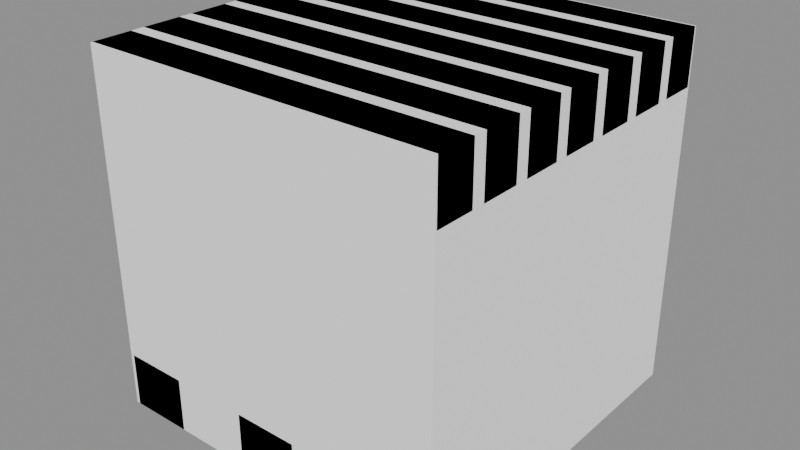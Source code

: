 # Source: pallet.blend  (saved by Blender 5.2.45; exported with 4.5.12 LTS)
import bpy
from mathutils import Matrix  # noqa: F401  (used for matrix-valued properties, if any)

bpy.ops.wm.read_factory_settings(use_empty=True)
scene = bpy.context.scene
scene.name = 'Scene'

# ---- materials (node trees are filled in below, after node groups)
mat_material_world_prop_industrial = bpy.data.materials.new('material.world.prop.industrial')
mat_material_world_prop_industrial.diffuse_color = (1.0, 1.0, 1.0, 1.0)

# ---- material node trees
mat_material_world_prop_industrial.use_nodes = True; mat_material_world_prop_industrial.node_tree.nodes.clear()
_N = mat_material_world_prop_industrial.node_tree.nodes; _L = mat_material_world_prop_industrial.node_tree.links
n0 = _N.new('ShaderNodeBsdfPrincipled'); n0.name = 'Principled BSDF'; n0.location = (-200, 100)
n0.inputs[0].default_value = (1.0, 1.0, 1.0, 1.0)
n0.inputs[1].default_value = 1.0
n0.inputs[2].default_value = 1.0
n0.inputs[10].default_value = 0.005
n1 = _N.new('ShaderNodeOutputMaterial'); n1.name = 'Material Output'; n1.location = (200, 100)
_L.new(n0.outputs[0], n1.inputs[0])
n1.is_active_output = True

# ---- meshes
me_00_0_whole = bpy.data.meshes.new('00:0:whole')
me_00_0_whole.from_pydata([(-0.49, 0.31, -0.3462), (-0.49, 0.31, 0.3077), (-0.49, 0.49, 0.3077), (-0.49, 0.49, -0.3462), (-0.31, 0.49, -0.3462), (-0.31, 0.49, 0.3077), (-0.31, 0.31, 0.3077), (-0.31, 0.31, -0.3462), (-0.49, 0.49, -0.3462), (-0.31, 0.49, -0.3462), (-0.31, 0.31, -0.3462), (-0.49, 0.31, -0.3462), (-0.49, 0.31, 0.3077), (-0.31, 0.31, 0.3077), (-0.31, 0.49, 0.3077), (-0.49, 0.49, 0.3077), (-0.49, 0.49, 0.3077), (-0.31, 0.49, 0.3077), (-0.31, 0.49, -0.3462), (-0.49, 0.49, -0.3462), (-0.49, 0.31, -0.3462), (-0.31, 0.31, -0.3462), (-0.31, 0.31, 0.3077), (-0.49, 0.31, 0.3077), (-0.49, -0.09, -0.3462), (-0.49, -0.09, 0.3077), (-0.49, 0.09, 0.3077), (-0.49, 0.09, -0.3462), (-0.31, 0.09, -0.3462), (-0.31, 0.09, 0.3077), (-0.31, -0.09, 0.3077), (-0.31, -0.09, -0.3462), (-0.49, 0.09, -0.3462), (-0.31, 0.09, -0.3462), (-0.31, -0.09, -0.3462), (-0.49, -0.09, -0.3462), (-0.49, -0.09, 0.3077), (-0.31, -0.09, 0.3077), (-0.31, 0.09, 0.3077), (-0.49, 0.09, 0.3077), (-0.49, 0.09, 0.3077), (-0.31, 0.09, 0.3077), (-0.31, 0.09, -0.3462), (-0.49, 0.09, -0.3462), (-0.49, -0.09, -0.3462), (-0.31, -0.09, -0.3462), (-0.31, -0.09, 0.3077), (-0.49, -0.09, 0.3077), (-0.49, -0.49, -0.3462), (-0.49, -0.49, 0.3077), (-0.49, -0.31, 0.3077), (-0.49, -0.31, -0.3462), (-0.31, -0.31, -0.3462), (-0.31, -0.31, 0.3077), (-0.31, -0.49, 0.3077), (-0.31, -0.49, -0.3462), (-0.49, -0.31, -0.3462), (-0.31, -0.31, -0.3462), (-0.31, -0.49, -0.3462), (-0.49, -0.49, -0.3462), (-0.49, -0.49, 0.3077), (-0.31, -0.49, 0.3077), (-0.31, -0.31, 0.3077), (-0.49, -0.31, 0.3077), (-0.49, -0.31, 0.3077), (-0.31, -0.31, 0.3077), (-0.31, -0.31, -0.3462), (-0.49, -0.31, -0.3462), (-0.49, -0.49, -0.3462), (-0.31, -0.49, -0.3462), (-0.31, -0.49, 0.3077), (-0.49, -0.49, 0.3077), (-0.09, 0.31, -0.3462), (-0.09, 0.31, 0.3077), (-0.09, 0.49, 0.3077), (-0.09, 0.49, -0.3462), (0.09, 0.49, -0.3462), (0.09, 0.49, 0.3077), (0.09, 0.31, 0.3077), (0.09, 0.31, -0.3462), (-0.09, 0.49, -0.3462), (0.09, 0.49, -0.3462), (0.09, 0.31, -0.3462), (-0.09, 0.31, -0.3462), (-0.09, 0.31, 0.3077), (0.09, 0.31, 0.3077), (0.09, 0.49, 0.3077), (-0.09, 0.49, 0.3077), (-0.09, 0.49, 0.3077), (0.09, 0.49, 0.3077), (0.09, 0.49, -0.3462), (-0.09, 0.49, -0.3462), (-0.09, 0.31, -0.3462), (0.09, 0.31, -0.3462), (0.09, 0.31, 0.3077), (-0.09, 0.31, 0.3077), (-0.09, -0.09, -0.3462), (-0.09, -0.09, 0.3077), (-0.09, 0.09, 0.3077), (-0.09, 0.09, -0.3462), (0.09, 0.09, -0.3462), (0.09, 0.09, 0.3077), (0.09, -0.09, 0.3077), (0.09, -0.09, -0.3462), (-0.09, 0.09, -0.3462), (0.09, 0.09, -0.3462), (0.09, -0.09, -0.3462), (-0.09, -0.09, -0.3462), (-0.09, -0.09, 0.3077), (0.09, -0.09, 0.3077), (0.09, 0.09, 0.3077), (-0.09, 0.09, 0.3077), (-0.09, 0.09, 0.3077), (0.09, 0.09, 0.3077), (0.09, 0.09, -0.3462), (-0.09, 0.09, -0.3462), (-0.09, -0.09, -0.3462), (0.09, -0.09, -0.3462), (0.09, -0.09, 0.3077), (-0.09, -0.09, 0.3077), (-0.09, -0.49, -0.3462), (-0.09, -0.49, 0.3077), (-0.09, -0.31, 0.3077), (-0.09, -0.31, -0.3462), (0.09, -0.31, -0.3462), (0.09, -0.31, 0.3077), (0.09, -0.49, 0.3077), (0.09, -0.49, -0.3462), (-0.09, -0.31, -0.3462), (0.09, -0.31, -0.3462), (0.09, -0.49, -0.3462), (-0.09, -0.49, -0.3462), (-0.09, -0.49, 0.3077), (0.09, -0.49, 0.3077), (0.09, -0.31, 0.3077), (-0.09, -0.31, 0.3077), (-0.09, -0.31, 0.3077), (0.09, -0.31, 0.3077), (0.09, -0.31, -0.3462), (-0.09, -0.31, -0.3462), (-0.09, -0.49, -0.3462), (0.09, -0.49, -0.3462), (0.09, -0.49, 0.3077), (-0.09, -0.49, 0.3077), (0.31, 0.31, -0.3462), (0.31, 0.31, 0.3077), (0.31, 0.49, 0.3077), (0.31, 0.49, -0.3462), (0.49, 0.49, -0.3462), (0.49, 0.49, 0.3077), (0.49, 0.31, 0.3077), (0.49, 0.31, -0.3462), (0.31, 0.49, -0.3462), (0.49, 0.49, -0.3462), (0.49, 0.31, -0.3462), (0.31, 0.31, -0.3462), (0.31, 0.31, 0.3077), (0.49, 0.31, 0.3077), (0.49, 0.49, 0.3077), (0.31, 0.49, 0.3077), (0.31, 0.49, 0.3077), (0.49, 0.49, 0.3077), (0.49, 0.49, -0.3462), (0.31, 0.49, -0.3462), (0.31, 0.31, -0.3462), (0.49, 0.31, -0.3462), (0.49, 0.31, 0.3077), (0.31, 0.31, 0.3077), (0.31, -0.09, -0.3462), (0.31, -0.09, 0.3077), (0.31, 0.09, 0.3077), (0.31, 0.09, -0.3462), (0.49, 0.09, -0.3462), (0.49, 0.09, 0.3077), (0.49, -0.09, 0.3077), (0.49, -0.09, -0.3462), (0.31, 0.09, -0.3462), (0.49, 0.09, -0.3462), (0.49, -0.09, -0.3462), (0.31, -0.09, -0.3462), (0.31, -0.09, 0.3077), (0.49, -0.09, 0.3077), (0.49, 0.09, 0.3077), (0.31, 0.09, 0.3077), (0.31, 0.09, 0.3077), (0.49, 0.09, 0.3077), (0.49, 0.09, -0.3462), (0.31, 0.09, -0.3462), (0.31, -0.09, -0.3462), (0.49, -0.09, -0.3462), (0.49, -0.09, 0.3077), (0.31, -0.09, 0.3077), (0.31, -0.49, -0.3462), (0.31, -0.49, 0.3077), (0.31, -0.31, 0.3077), (0.31, -0.31, -0.3462), (0.49, -0.31, -0.3462), (0.49, -0.31, 0.3077), (0.49, -0.49, 0.3077), (0.49, -0.49, -0.3462), (0.31, -0.31, -0.3462), (0.49, -0.31, -0.3462), (0.49, -0.49, -0.3462), (0.31, -0.49, -0.3462), (0.31, -0.49, 0.3077), (0.49, -0.49, 0.3077), (0.49, -0.31, 0.3077), (0.31, -0.31, 0.3077), (0.31, -0.31, 0.3077), (0.49, -0.31, 0.3077), (0.49, -0.31, -0.3462), (0.31, -0.31, -0.3462), (0.31, -0.49, -0.3462), (0.49, -0.49, -0.3462), (0.49, -0.49, 0.3077), (0.31, -0.49, 0.3077), (-0.5, 0.385, 0.3462), (-0.5, 0.385, 0.5), (-0.5, 0.495, 0.5), (-0.5, 0.495, 0.3462), (0.5, 0.495, 0.3462), (0.5, 0.495, 0.5), (0.5, 0.385, 0.5), (0.5, 0.385, 0.3462), (-0.5, 0.495, 0.3462), (0.5, 0.495, 0.3462), (0.5, 0.385, 0.3462), (-0.5, 0.385, 0.3462), (-0.5, 0.385, 0.5), (0.5, 0.385, 0.5), (0.5, 0.495, 0.5), (-0.5, 0.495, 0.5), (-0.5, 0.495, 0.5), (0.5, 0.495, 0.5), (0.5, 0.495, 0.3462), (-0.5, 0.495, 0.3462), (-0.5, 0.385, 0.3462), (0.5, 0.385, 0.3462), (0.5, 0.385, 0.5), (-0.5, 0.385, 0.5), (-0.5, 0.2383, 0.3462), (-0.5, 0.2383, 0.5), (-0.5, 0.3483, 0.5), (-0.5, 0.3483, 0.3462), (0.5, 0.3483, 0.3462), (0.5, 0.3483, 0.5), (0.5, 0.2383, 0.5), (0.5, 0.2383, 0.3462), (-0.5, 0.3483, 0.3462), (0.5, 0.3483, 0.3462), (0.5, 0.2383, 0.3462), (-0.5, 0.2383, 0.3462), (-0.5, 0.2383, 0.5), (0.5, 0.2383, 0.5), (0.5, 0.3483, 0.5), (-0.5, 0.3483, 0.5), (-0.5, 0.3483, 0.5), (0.5, 0.3483, 0.5), (0.5, 0.3483, 0.3462), (-0.5, 0.3483, 0.3462), (-0.5, 0.2383, 0.3462), (0.5, 0.2383, 0.3462), (0.5, 0.2383, 0.5), (-0.5, 0.2383, 0.5), (-0.5, 0.09167, 0.3462), (-0.5, 0.09167, 0.5), (-0.5, 0.2017, 0.5), (-0.5, 0.2017, 0.3462), (0.5, 0.2017, 0.3462), (0.5, 0.2017, 0.5), (0.5, 0.09167, 0.5), (0.5, 0.09167, 0.3462), (-0.5, 0.2017, 0.3462), (0.5, 0.2017, 0.3462), (0.5, 0.09167, 0.3462), (-0.5, 0.09167, 0.3462), (-0.5, 0.09167, 0.5), (0.5, 0.09167, 0.5), (0.5, 0.2017, 0.5), (-0.5, 0.2017, 0.5), (-0.5, 0.2017, 0.5), (0.5, 0.2017, 0.5), (0.5, 0.2017, 0.3462), (-0.5, 0.2017, 0.3462), (-0.5, 0.09167, 0.3462), (0.5, 0.09167, 0.3462), (0.5, 0.09167, 0.5), (-0.5, 0.09167, 0.5), (-0.5, -0.055, 0.3462), (-0.5, -0.055, 0.5), (-0.5, 0.055, 0.5), (-0.5, 0.055, 0.3462), (0.5, 0.055, 0.3462), (0.5, 0.055, 0.5), (0.5, -0.055, 0.5), (0.5, -0.055, 0.3462), (-0.5, 0.055, 0.3462), (0.5, 0.055, 0.3462), (0.5, -0.055, 0.3462), (-0.5, -0.055, 0.3462), (-0.5, -0.055, 0.5), (0.5, -0.055, 0.5), (0.5, 0.055, 0.5), (-0.5, 0.055, 0.5), (-0.5, 0.055, 0.5), (0.5, 0.055, 0.5), (0.5, 0.055, 0.3462), (-0.5, 0.055, 0.3462), (-0.5, -0.055, 0.3462), (0.5, -0.055, 0.3462), (0.5, -0.055, 0.5), (-0.5, -0.055, 0.5), (-0.5, -0.2017, 0.3462), (-0.5, -0.2017, 0.5), (-0.5, -0.09167, 0.5), (-0.5, -0.09167, 0.3462), (0.5, -0.09167, 0.3462), (0.5, -0.09167, 0.5), (0.5, -0.2017, 0.5), (0.5, -0.2017, 0.3462), (-0.5, -0.09167, 0.3462), (0.5, -0.09167, 0.3462), (0.5, -0.2017, 0.3462), (-0.5, -0.2017, 0.3462), (-0.5, -0.2017, 0.5), (0.5, -0.2017, 0.5), (0.5, -0.09167, 0.5), (-0.5, -0.09167, 0.5), (-0.5, -0.09167, 0.5), (0.5, -0.09167, 0.5), (0.5, -0.09167, 0.3462), (-0.5, -0.09167, 0.3462), (-0.5, -0.2017, 0.3462), (0.5, -0.2017, 0.3462), (0.5, -0.2017, 0.5), (-0.5, -0.2017, 0.5), (-0.5, -0.3483, 0.3462), (-0.5, -0.3483, 0.5), (-0.5, -0.2383, 0.5), (-0.5, -0.2383, 0.3462), (0.5, -0.2383, 0.3462), (0.5, -0.2383, 0.5), (0.5, -0.3483, 0.5), (0.5, -0.3483, 0.3462), (-0.5, -0.2383, 0.3462), (0.5, -0.2383, 0.3462), (0.5, -0.3483, 0.3462), (-0.5, -0.3483, 0.3462), (-0.5, -0.3483, 0.5), (0.5, -0.3483, 0.5), (0.5, -0.2383, 0.5), (-0.5, -0.2383, 0.5), (-0.5, -0.2383, 0.5), (0.5, -0.2383, 0.5), (0.5, -0.2383, 0.3462), (-0.5, -0.2383, 0.3462), (-0.5, -0.3483, 0.3462), (0.5, -0.3483, 0.3462), (0.5, -0.3483, 0.5), (-0.5, -0.3483, 0.5), (-0.5, -0.495, 0.3462), (-0.5, -0.495, 0.5), (-0.5, -0.385, 0.5), (-0.5, -0.385, 0.3462), (0.5, -0.385, 0.3462), (0.5, -0.385, 0.5), (0.5, -0.495, 0.5), (0.5, -0.495, 0.3462), (-0.5, -0.385, 0.3462), (0.5, -0.385, 0.3462), (0.5, -0.495, 0.3462), (-0.5, -0.495, 0.3462), (-0.5, -0.495, 0.5), (0.5, -0.495, 0.5), (0.5, -0.385, 0.5), (-0.5, -0.385, 0.5), (-0.5, -0.385, 0.5), (0.5, -0.385, 0.5), (0.5, -0.385, 0.3462), (-0.5, -0.385, 0.3462), (-0.5, -0.495, 0.3462), (0.5, -0.495, 0.3462), (0.5, -0.495, 0.5), (-0.5, -0.495, 0.5), (-0.49, -0.5, -0.5), (-0.49, -0.5, -0.3462), (-0.49, 0.5, -0.3462), (-0.49, 0.5, -0.5), (-0.31, 0.5, -0.5), (-0.31, 0.5, -0.3462), (-0.31, -0.5, -0.3462), (-0.31, -0.5, -0.5), (-0.49, 0.5, -0.5), (-0.31, 0.5, -0.5), (-0.31, -0.5, -0.5), (-0.49, -0.5, -0.5), (-0.49, -0.5, -0.3462), (-0.31, -0.5, -0.3462), (-0.31, 0.5, -0.3462), (-0.49, 0.5, -0.3462), (-0.49, 0.5, -0.3462), (-0.31, 0.5, -0.3462), (-0.31, 0.5, -0.5), (-0.49, 0.5, -0.5), (-0.49, -0.5, -0.5), (-0.31, -0.5, -0.5), (-0.31, -0.5, -0.3462), (-0.49, -0.5, -0.3462), (-0.09, -0.5, -0.5), (-0.09, -0.5, -0.3462), (-0.09, 0.5, -0.3462), (-0.09, 0.5, -0.5), (0.09, 0.5, -0.5), (0.09, 0.5, -0.3462), (0.09, -0.5, -0.3462), (0.09, -0.5, -0.5), (-0.09, 0.5, -0.5), (0.09, 0.5, -0.5), (0.09, -0.5, -0.5), (-0.09, -0.5, -0.5), (-0.09, -0.5, -0.3462), (0.09, -0.5, -0.3462), (0.09, 0.5, -0.3462), (-0.09, 0.5, -0.3462), (-0.09, 0.5, -0.3462), (0.09, 0.5, -0.3462), (0.09, 0.5, -0.5), (-0.09, 0.5, -0.5), (-0.09, -0.5, -0.5), (0.09, -0.5, -0.5), (0.09, -0.5, -0.3462), (-0.09, -0.5, -0.3462), (0.31, -0.5, -0.5), (0.31, -0.5, -0.3462), (0.31, 0.5, -0.3462), (0.31, 0.5, -0.5), (0.49, 0.5, -0.5), (0.49, 0.5, -0.3462), (0.49, -0.5, -0.3462), (0.49, -0.5, -0.5), (0.31, 0.5, -0.5), (0.49, 0.5, -0.5), (0.49, -0.5, -0.5), (0.31, -0.5, -0.5), (0.31, -0.5, -0.3462), (0.49, -0.5, -0.3462), (0.49, 0.5, -0.3462), (0.31, 0.5, -0.3462), (0.31, 0.5, -0.3462), (0.49, 0.5, -0.3462), (0.49, 0.5, -0.5), (0.31, 0.5, -0.5), (0.31, -0.5, -0.5), (0.49, -0.5, -0.5), (0.49, -0.5, -0.3462), (0.31, -0.5, -0.3462)], [], [(0, 1, 2), (0, 2, 3), (4, 5, 6), (4, 6, 7), (8, 9, 10), (8, 10, 11), (12, 13, 14), (12, 14, 15), (16, 17, 18), (16, 18, 19), (20, 21, 22), (20, 22, 23), (24, 25, 26), (24, 26, 27), (28, 29, 30), (28, 30, 31), (32, 33, 34), (32, 34, 35), (36, 37, 38), (36, 38, 39), (40, 41, 42), (40, 42, 43), (44, 45, 46), (44, 46, 47), (48, 49, 50), (48, 50, 51), (52, 53, 54), (52, 54, 55), (56, 57, 58), (56, 58, 59), (60, 61, 62), (60, 62, 63), (64, 65, 66), (64, 66, 67), (68, 69, 70), (68, 70, 71), (72, 73, 74), (72, 74, 75), (76, 77, 78), (76, 78, 79), (80, 81, 82), (80, 82, 83), (84, 85, 86), (84, 86, 87), (88, 89, 90), (88, 90, 91), (92, 93, 94), (92, 94, 95), (96, 97, 98), (96, 98, 99), (100, 101, 102), (100, 102, 103), (104, 105, 106), (104, 106, 107), (108, 109, 110), (108, 110, 111), (112, 113, 114), (112, 114, 115), (116, 117, 118), (116, 118, 119), (120, 121, 122), (120, 122, 123), (124, 125, 126), (124, 126, 127), (128, 129, 130), (128, 130, 131), (132, 133, 134), (132, 134, 135), (136, 137, 138), (136, 138, 139), (140, 141, 142), (140, 142, 143), (144, 145, 146), (144, 146, 147), (148, 149, 150), (148, 150, 151), (152, 153, 154), (152, 154, 155), (156, 157, 158), (156, 158, 159), (160, 161, 162), (160, 162, 163), (164, 165, 166), (164, 166, 167), (168, 169, 170), (168, 170, 171), (172, 173, 174), (172, 174, 175), (176, 177, 178), (176, 178, 179), (180, 181, 182), (180, 182, 183), (184, 185, 186), (184, 186, 187), (188, 189, 190), (188, 190, 191), (192, 193, 194), (192, 194, 195), (196, 197, 198), (196, 198, 199), (200, 201, 202), (200, 202, 203), (204, 205, 206), (204, 206, 207), (208, 209, 210), (208, 210, 211), (212, 213, 214), (212, 214, 215), (216, 217, 218), (216, 218, 219), (220, 221, 222), (220, 222, 223), (224, 225, 226), (224, 226, 227), (228, 229, 230), (228, 230, 231), (232, 233, 234), (232, 234, 235), (236, 237, 238), (236, 238, 239), (240, 241, 242), (240, 242, 243), (244, 245, 246), (244, 246, 247), (248, 249, 250), (248, 250, 251), (252, 253, 254), (252, 254, 255), (256, 257, 258), (256, 258, 259), (260, 261, 262), (260, 262, 263), (264, 265, 266), (264, 266, 267), (268, 269, 270), (268, 270, 271), (272, 273, 274), (272, 274, 275), (276, 277, 278), (276, 278, 279), (280, 281, 282), (280, 282, 283), (284, 285, 286), (284, 286, 287), (288, 289, 290), (288, 290, 291), (292, 293, 294), (292, 294, 295), (296, 297, 298), (296, 298, 299), (300, 301, 302), (300, 302, 303), (304, 305, 306), (304, 306, 307), (308, 309, 310), (308, 310, 311), (312, 313, 314), (312, 314, 315), (316, 317, 318), (316, 318, 319), (320, 321, 322), (320, 322, 323), (324, 325, 326), (324, 326, 327), (328, 329, 330), (328, 330, 331), (332, 333, 334), (332, 334, 335), (336, 337, 338), (336, 338, 339), (340, 341, 342), (340, 342, 343), (344, 345, 346), (344, 346, 347), (348, 349, 350), (348, 350, 351), (352, 353, 354), (352, 354, 355), (356, 357, 358), (356, 358, 359), (360, 361, 362), (360, 362, 363), (364, 365, 366), (364, 366, 367), (368, 369, 370), (368, 370, 371), (372, 373, 374), (372, 374, 375), (376, 377, 378), (376, 378, 379), (380, 381, 382), (380, 382, 383), (384, 385, 386), (384, 386, 387), (388, 389, 390), (388, 390, 391), (392, 393, 394), (392, 394, 395), (396, 397, 398), (396, 398, 399), (400, 401, 402), (400, 402, 403), (404, 405, 406), (404, 406, 407), (408, 409, 410), (408, 410, 411), (412, 413, 414), (412, 414, 415), (416, 417, 418), (416, 418, 419), (420, 421, 422), (420, 422, 423), (424, 425, 426), (424, 426, 427), (428, 429, 430), (428, 430, 431), (432, 433, 434), (432, 434, 435), (436, 437, 438), (436, 438, 439), (440, 441, 442), (440, 442, 443), (444, 445, 446), (444, 446, 447), (448, 449, 450), (448, 450, 451), (452, 453, 454), (452, 454, 455)])
_uv = me_00_0_whole.uv_layers.new(name='UVMap')
_uv.uv.foreach_set('vector', [0.5608, 0.4413, 0.6518, 0.4413, 0.6518, 0.4799, 0.5608, 0.4413, 0.6518, 0.4799, 0.5608, 0.4799, 0.5608, 0.4799, 0.6518, 0.4799, 0.6518, 0.4413, 0.5608, 0.4799, 0.6518, 0.4413, 0.5608, 0.4413, 0.5201, 0.4799, 0.5587, 0.4799, 0.5587, 0.4413, 0.5201, 0.4799, 0.5587, 0.4413, 0.5201, 0.4413, 0.5201, 0.4413, 0.5587, 0.4413, 0.5587, 0.4799, 0.5201, 0.4413, 0.5587, 0.4799, 0.5201, 0.4799, 0.5201, 0.3482, 0.5587, 0.3482, 0.5587, 0.4392, 0.5201, 0.3482, 0.5587, 0.4392, 0.5201, 0.4392, 0.5201, 0.4392, 0.5587, 0.4392, 0.5587, 0.3482, 0.5201, 0.4392, 0.5587, 0.3482, 0.5201, 0.3482, 0.5608, 0.3557, 0.6518, 0.3557, 0.6518, 0.3943, 0.5608, 0.3557, 0.6518, 0.3943, 0.5608, 0.3943, 0.5608, 0.3943, 0.6518, 0.3943, 0.6518, 0.3557, 0.5608, 0.3943, 0.6518, 0.3557, 0.5608, 0.3557, 0.5201, 0.3943, 0.5587, 0.3943, 0.5587, 0.3557, 0.5201, 0.3943, 0.5587, 0.3557, 0.5201, 0.3557, 0.5201, 0.3557, 0.5587, 0.3557, 0.5587, 0.3943, 0.5201, 0.3557, 0.5587, 0.3943, 0.5201, 0.3943, 0.5201, 0.3482, 0.5587, 0.3482, 0.5587, 0.4392, 0.5201, 0.3482, 0.5587, 0.4392, 0.5201, 0.4392, 0.5201, 0.4392, 0.5587, 0.4392, 0.5587, 0.3482, 0.5201, 0.4392, 0.5587, 0.3482, 0.5201, 0.3482, 0.5608, 0.2701, 0.6518, 0.2701, 0.6518, 0.3087, 0.5608, 0.2701, 0.6518, 0.3087, 0.5608, 0.3087, 0.5608, 0.3087, 0.6518, 0.3087, 0.6518, 0.2701, 0.5608, 0.3087, 0.6518, 0.2701, 0.5608, 0.2701, 0.5201, 0.3087, 0.5587, 0.3087, 0.5587, 0.2701, 0.5201, 0.3087, 0.5587, 0.2701, 0.5201, 0.2701, 0.5201, 0.2701, 0.5587, 0.2701, 0.5587, 0.3087, 0.5201, 0.2701, 0.5587, 0.3087, 0.5201, 0.3087, 0.5201, 0.3482, 0.5587, 0.3482, 0.5587, 0.4392, 0.5201, 0.3482, 0.5587, 0.4392, 0.5201, 0.4392, 0.5201, 0.4392, 0.5587, 0.4392, 0.5587, 0.3482, 0.5201, 0.4392, 0.5587, 0.3482, 0.5201, 0.3482, 0.5608, 0.4413, 0.6518, 0.4413, 0.6518, 0.4799, 0.5608, 0.4413, 0.6518, 0.4799, 0.5608, 0.4799, 0.5608, 0.4799, 0.6518, 0.4799, 0.6518, 0.4413, 0.5608, 0.4799, 0.6518, 0.4413, 0.5608, 0.4413, 0.6057, 0.4799, 0.6443, 0.4799, 0.6443, 0.4413, 0.6057, 0.4799, 0.6443, 0.4413, 0.6057, 0.4413, 0.6057, 0.4413, 0.6443, 0.4413, 0.6443, 0.4799, 0.6057, 0.4413, 0.6443, 0.4799, 0.6057, 0.4799, 0.6057, 0.3482, 0.6443, 0.3482, 0.6443, 0.4392, 0.6057, 0.3482, 0.6443, 0.4392, 0.6057, 0.4392, 0.6057, 0.4392, 0.6443, 0.4392, 0.6443, 0.3482, 0.6057, 0.4392, 0.6443, 0.3482, 0.6057, 0.3482, 0.5608, 0.3557, 0.6518, 0.3557, 0.6518, 0.3943, 0.5608, 0.3557, 0.6518, 0.3943, 0.5608, 0.3943, 0.5608, 0.3943, 0.6518, 0.3943, 0.6518, 0.3557, 0.5608, 0.3943, 0.6518, 0.3557, 0.5608, 0.3557, 0.6057, 0.3943, 0.6443, 0.3943, 0.6443, 0.3557, 0.6057, 0.3943, 0.6443, 0.3557, 0.6057, 0.3557, 0.6057, 0.3557, 0.6443, 0.3557, 0.6443, 0.3943, 0.6057, 0.3557, 0.6443, 0.3943, 0.6057, 0.3943, 0.6057, 0.3482, 0.6443, 0.3482, 0.6443, 0.4392, 0.6057, 0.3482, 0.6443, 0.4392, 0.6057, 0.4392, 0.6057, 0.4392, 0.6443, 0.4392, 0.6443, 0.3482, 0.6057, 0.4392, 0.6443, 0.3482, 0.6057, 0.3482, 0.5608, 0.2701, 0.6518, 0.2701, 0.6518, 0.3087, 0.5608, 0.2701, 0.6518, 0.3087, 0.5608, 0.3087, 0.5608, 0.3087, 0.6518, 0.3087, 0.6518, 0.2701, 0.5608, 0.3087, 0.6518, 0.2701, 0.5608, 0.2701, 0.6057, 0.3087, 0.6443, 0.3087, 0.6443, 0.2701, 0.6057, 0.3087, 0.6443, 0.2701, 0.6057, 0.2701, 0.6057, 0.2701, 0.6443, 0.2701, 0.6443, 0.3087, 0.6057, 0.2701, 0.6443, 0.3087, 0.6057, 0.3087, 0.6057, 0.3482, 0.6443, 0.3482, 0.6443, 0.4392, 0.6057, 0.3482, 0.6443, 0.4392, 0.6057, 0.4392, 0.6057, 0.4392, 0.6443, 0.4392, 0.6443, 0.3482, 0.6057, 0.4392, 0.6443, 0.3482, 0.6057, 0.3482, 0.5608, 0.4413, 0.6518, 0.4413, 0.6518, 0.4799, 0.5608, 0.4413, 0.6518, 0.4799, 0.5608, 0.4799, 0.5608, 0.4799, 0.6518, 0.4799, 0.6518, 0.4413, 0.5608, 0.4799, 0.6518, 0.4413, 0.5608, 0.4413, 0.6913, 0.4799, 0.7299, 0.4799, 0.7299, 0.4413, 0.6913, 0.4799, 0.7299, 0.4413, 0.6913, 0.4413, 0.6913, 0.4413, 0.7299, 0.4413, 0.7299, 0.4799, 0.6913, 0.4413, 0.7299, 0.4799, 0.6913, 0.4799, 0.6913, 0.3482, 0.7299, 0.3482, 0.7299, 0.4392, 0.6913, 0.3482, 0.7299, 0.4392, 0.6913, 0.4392, 0.6913, 0.4392, 0.7299, 0.4392, 0.7299, 0.3482, 0.6913, 0.4392, 0.7299, 0.3482, 0.6913, 0.3482, 0.5608, 0.3557, 0.6518, 0.3557, 0.6518, 0.3943, 0.5608, 0.3557, 0.6518, 0.3943, 0.5608, 0.3943, 0.5608, 0.3943, 0.6518, 0.3943, 0.6518, 0.3557, 0.5608, 0.3943, 0.6518, 0.3557, 0.5608, 0.3557, 0.6913, 0.3943, 0.7299, 0.3943, 0.7299, 0.3557, 0.6913, 0.3943, 0.7299, 0.3557, 0.6913, 0.3557, 0.6913, 0.3557, 0.7299, 0.3557, 0.7299, 0.3943, 0.6913, 0.3557, 0.7299, 0.3943, 0.6913, 0.3943, 0.6913, 0.3482, 0.7299, 0.3482, 0.7299, 0.4392, 0.6913, 0.3482, 0.7299, 0.4392, 0.6913, 0.4392, 0.6913, 0.4392, 0.7299, 0.4392, 0.7299, 0.3482, 0.6913, 0.4392, 0.7299, 0.3482, 0.6913, 0.3482, 0.5608, 0.2701, 0.6518, 0.2701, 0.6518, 0.3087, 0.5608, 0.2701, 0.6518, 0.3087, 0.5608, 0.3087, 0.5608, 0.3087, 0.6518, 0.3087, 0.6518, 0.2701, 0.5608, 0.3087, 0.6518, 0.2701, 0.5608, 0.2701, 0.6913, 0.3087, 0.7299, 0.3087, 0.7299, 0.2701, 0.6913, 0.3087, 0.7299, 0.2701, 0.6913, 0.2701, 0.6913, 0.2701, 0.7299, 0.2701, 0.7299, 0.3087, 0.6913, 0.2701, 0.7299, 0.3087, 0.6913, 0.3087, 0.6913, 0.3482, 0.7299, 0.3482, 0.7299, 0.4392, 0.6913, 0.3482, 0.7299, 0.4392, 0.6913, 0.4392, 0.6913, 0.4392, 0.7299, 0.4392, 0.7299, 0.3482, 0.6913, 0.4392, 0.7299, 0.3482, 0.6913, 0.3482, 0.6571, 0.4574, 0.6785, 0.4574, 0.6785, 0.4809, 0.6571, 0.4574, 0.6785, 0.4809, 0.6571, 0.4809, 0.6571, 0.4809, 0.6785, 0.4809, 0.6785, 0.4574, 0.6571, 0.4809, 0.6785, 0.4574, 0.6571, 0.4574, 0.518, 0.4809, 0.732, 0.4809, 0.732, 0.4574, 0.518, 0.4809, 0.732, 0.4574, 0.518, 0.4574, 0.518, 0.4574, 0.732, 0.4574, 0.732, 0.4809, 0.518, 0.4574, 0.732, 0.4809, 0.518, 0.4809, 0.518, 0.3215, 0.732, 0.3215, 0.732, 0.3429, 0.518, 0.3215, 0.732, 0.3429, 0.518, 0.3429, 0.518, 0.3429, 0.732, 0.3429, 0.732, 0.3215, 0.518, 0.3429, 0.732, 0.3215, 0.518, 0.3215, 0.6571, 0.426, 0.6785, 0.426, 0.6785, 0.4495, 0.6571, 0.426, 0.6785, 0.4495, 0.6571, 0.4495, 0.6571, 0.4495, 0.6785, 0.4495, 0.6785, 0.426, 0.6571, 0.4495, 0.6785, 0.426, 0.6571, 0.426, 0.518, 0.4495, 0.732, 0.4495, 0.732, 0.426, 0.518, 0.4495, 0.732, 0.426, 0.518, 0.426, 0.518, 0.426, 0.732, 0.426, 0.732, 0.4495, 0.518, 0.426, 0.732, 0.4495, 0.518, 0.4495, 0.518, 0.3215, 0.732, 0.3215, 0.732, 0.3429, 0.518, 0.3215, 0.732, 0.3429, 0.518, 0.3429, 0.518, 0.3429, 0.732, 0.3429, 0.732, 0.3215, 0.518, 0.3429, 0.732, 0.3215, 0.518, 0.3215, 0.6571, 0.3946, 0.6785, 0.3946, 0.6785, 0.4182, 0.6571, 0.3946, 0.6785, 0.4182, 0.6571, 0.4182, 0.6571, 0.4182, 0.6785, 0.4182, 0.6785, 0.3946, 0.6571, 0.4182, 0.6785, 0.3946, 0.6571, 0.3946, 0.518, 0.4182, 0.732, 0.4182, 0.732, 0.3946, 0.518, 0.4182, 0.732, 0.3946, 0.518, 0.3946, 0.518, 0.3946, 0.732, 0.3946, 0.732, 0.4182, 0.518, 0.3946, 0.732, 0.4182, 0.518, 0.4182, 0.518, 0.3215, 0.732, 0.3215, 0.732, 0.3429, 0.518, 0.3215, 0.732, 0.3429, 0.518, 0.3429, 0.518, 0.3429, 0.732, 0.3429, 0.732, 0.3215, 0.518, 0.3429, 0.732, 0.3215, 0.518, 0.3215, 0.6571, 0.3632, 0.6785, 0.3632, 0.6785, 0.3868, 0.6571, 0.3632, 0.6785, 0.3868, 0.6571, 0.3868, 0.6571, 0.3868, 0.6785, 0.3868, 0.6785, 0.3632, 0.6571, 0.3868, 0.6785, 0.3632, 0.6571, 0.3632, 0.518, 0.3868, 0.732, 0.3868, 0.732, 0.3632, 0.518, 0.3868, 0.732, 0.3632, 0.518, 0.3632, 0.518, 0.3632, 0.732, 0.3632, 0.732, 0.3868, 0.518, 0.3632, 0.732, 0.3868, 0.518, 0.3868, 0.518, 0.3215, 0.732, 0.3215, 0.732, 0.3429, 0.518, 0.3215, 0.732, 0.3429, 0.518, 0.3429, 0.518, 0.3429, 0.732, 0.3429, 0.732, 0.3215, 0.518, 0.3429, 0.732, 0.3215, 0.518, 0.3215, 0.6571, 0.3318, 0.6785, 0.3318, 0.6785, 0.3554, 0.6571, 0.3318, 0.6785, 0.3554, 0.6571, 0.3554, 0.6571, 0.3554, 0.6785, 0.3554, 0.6785, 0.3318, 0.6571, 0.3554, 0.6785, 0.3318, 0.6571, 0.3318, 0.518, 0.3554, 0.732, 0.3554, 0.732, 0.3318, 0.518, 0.3554, 0.732, 0.3318, 0.518, 0.3318, 0.518, 0.3318, 0.732, 0.3318, 0.732, 0.3554, 0.518, 0.3318, 0.732, 0.3554, 0.518, 0.3554, 0.518, 0.3215, 0.732, 0.3215, 0.732, 0.3429, 0.518, 0.3215, 0.732, 0.3429, 0.518, 0.3429, 0.518, 0.3429, 0.732, 0.3429, 0.732, 0.3215, 0.518, 0.3429, 0.732, 0.3215, 0.518, 0.3215, 0.6571, 0.3005, 0.6785, 0.3005, 0.6785, 0.324, 0.6571, 0.3005, 0.6785, 0.324, 0.6571, 0.324, 0.6571, 0.324, 0.6785, 0.324, 0.6785, 0.3005, 0.6571, 0.324, 0.6785, 0.3005, 0.6571, 0.3005, 0.518, 0.324, 0.732, 0.324, 0.732, 0.3005, 0.518, 0.324, 0.732, 0.3005, 0.518, 0.3005, 0.518, 0.3005, 0.732, 0.3005, 0.732, 0.324, 0.518, 0.3005, 0.732, 0.324, 0.518, 0.324, 0.518, 0.3215, 0.732, 0.3215, 0.732, 0.3429, 0.518, 0.3215, 0.732, 0.3429, 0.518, 0.3429, 0.518, 0.3429, 0.732, 0.3429, 0.732, 0.3215, 0.518, 0.3429, 0.732, 0.3215, 0.518, 0.3215, 0.6571, 0.2691, 0.6785, 0.2691, 0.6785, 0.2926, 0.6571, 0.2691, 0.6785, 0.2926, 0.6571, 0.2926, 0.6571, 0.2926, 0.6785, 0.2926, 0.6785, 0.2691, 0.6571, 0.2926, 0.6785, 0.2691, 0.6571, 0.2691, 0.518, 0.2926, 0.732, 0.2926, 0.732, 0.2691, 0.518, 0.2926, 0.732, 0.2691, 0.518, 0.2691, 0.518, 0.2691, 0.732, 0.2691, 0.732, 0.2926, 0.518, 0.2691, 0.732, 0.2926, 0.518, 0.2926, 0.518, 0.3215, 0.732, 0.3215, 0.732, 0.3429, 0.518, 0.3215, 0.732, 0.3429, 0.518, 0.3429, 0.518, 0.3429, 0.732, 0.3429, 0.732, 0.3215, 0.518, 0.3429, 0.732, 0.3215, 0.518, 0.3215, 0.5394, 0.268, 0.5608, 0.268, 0.5608, 0.482, 0.5394, 0.268, 0.5608, 0.482, 0.5394, 0.482, 0.5394, 0.482, 0.5608, 0.482, 0.5608, 0.268, 0.5394, 0.482, 0.5608, 0.268, 0.5394, 0.268, 0.5201, 0.482, 0.5587, 0.482, 0.5587, 0.268, 0.5201, 0.482, 0.5587, 0.268, 0.5201, 0.268, 0.5201, 0.268, 0.5587, 0.268, 0.5587, 0.482, 0.5201, 0.268, 0.5587, 0.482, 0.5201, 0.482, 0.5201, 0.4392, 0.5587, 0.4392, 0.5587, 0.4606, 0.5201, 0.4392, 0.5587, 0.4606, 0.5201, 0.4606, 0.5201, 0.4606, 0.5587, 0.4606, 0.5587, 0.4392, 0.5201, 0.4606, 0.5587, 0.4392, 0.5201, 0.4392, 0.5394, 0.268, 0.5608, 0.268, 0.5608, 0.482, 0.5394, 0.268, 0.5608, 0.482, 0.5394, 0.482, 0.5394, 0.482, 0.5608, 0.482, 0.5608, 0.268, 0.5394, 0.482, 0.5608, 0.268, 0.5394, 0.268, 0.6057, 0.482, 0.6443, 0.482, 0.6443, 0.268, 0.6057, 0.482, 0.6443, 0.268, 0.6057, 0.268, 0.6057, 0.268, 0.6443, 0.268, 0.6443, 0.482, 0.6057, 0.268, 0.6443, 0.482, 0.6057, 0.482, 0.6057, 0.4392, 0.6443, 0.4392, 0.6443, 0.4606, 0.6057, 0.4392, 0.6443, 0.4606, 0.6057, 0.4606, 0.6057, 0.4606, 0.6443, 0.4606, 0.6443, 0.4392, 0.6057, 0.4606, 0.6443, 0.4392, 0.6057, 0.4392, 0.5394, 0.268, 0.5608, 0.268, 0.5608, 0.482, 0.5394, 0.268, 0.5608, 0.482, 0.5394, 0.482, 0.5394, 0.482, 0.5608, 0.482, 0.5608, 0.268, 0.5394, 0.482, 0.5608, 0.268, 0.5394, 0.268, 0.6913, 0.482, 0.7299, 0.482, 0.7299, 0.268, 0.6913, 0.482, 0.7299, 0.268, 0.6913, 0.268, 0.6913, 0.268, 0.7299, 0.268, 0.7299, 0.482, 0.6913, 0.268, 0.7299, 0.482, 0.6913, 0.482, 0.6913, 0.4392, 0.7299, 0.4392, 0.7299, 0.4606, 0.6913, 0.4392, 0.7299, 0.4606, 0.6913, 0.4606, 0.6913, 0.4606, 0.7299, 0.4606, 0.7299, 0.4392, 0.6913, 0.4606, 0.7299, 0.4392, 0.6913, 0.4392])
me_00_0_whole.materials.append(mat_material_world_prop_industrial)
me_00_0_whole.update()
me_00_0_whole.normals_split_custom_set([tuple(v) for v in zip(*[iter([-1.0, 0.0, 0.0, -1.0, 0.0, 0.0, -1.0, 0.0, 0.0, -1.0, 0.0, 0.0, -1.0, 0.0, 0.0, -1.0, 0.0, 0.0, 1.0, 0.0, 0.0, 1.0, 0.0, 0.0, 1.0, 0.0, 0.0, 1.0, 0.0, 0.0, 1.0, 0.0, 0.0, 1.0, 0.0, 0.0, 0.0, 0.0, -1.0, 0.0, 0.0, -1.0, 0.0, 0.0, -1.0, 0.0, 0.0, -1.0, 0.0, 0.0, -1.0, 0.0, 0.0, -1.0, 0.0, 0.0, 1.0, 0.0, 0.0, 1.0, 0.0, 0.0, 1.0, 0.0, 0.0, 1.0, 0.0, 0.0, 1.0, 0.0, 0.0, 1.0, 0.0, 1.0, 0.0, 0.0, 1.0, 0.0, 0.0, 1.0, 0.0, 0.0, 1.0, 0.0, 0.0, 1.0, 0.0, 0.0, 1.0, 0.0, 0.0, -1.0, 0.0, 0.0, -1.0, 0.0, 0.0, -1.0, 0.0, 0.0, -1.0, 0.0, 0.0, -1.0, 0.0, 0.0, -1.0, 0.0, -1.0, 0.0, 0.0, -1.0, 0.0, 0.0, -1.0, 0.0, 0.0, -1.0, 0.0, 0.0, -1.0, 0.0, 0.0, -1.0, 0.0, 0.0, 1.0, 0.0, 0.0, 1.0, 0.0, 0.0, 1.0, 0.0, 0.0, 1.0, 0.0, 0.0, 1.0, 0.0, 0.0, 1.0, 0.0, 0.0, 0.0, 0.0, -1.0, 0.0, 0.0, -1.0, 0.0, 0.0, -1.0, 0.0, 0.0, -1.0, 0.0, 0.0, -1.0, 0.0, 0.0, -1.0, 0.0, 0.0, 1.0, 0.0, 0.0, 1.0, 0.0, 0.0, 1.0, 0.0, 0.0, 1.0, 0.0, 0.0, 1.0, 0.0, 0.0, 1.0, 0.0, 1.0, 0.0, 0.0, 1.0, 0.0, 0.0, 1.0, 0.0, 0.0, 1.0, 0.0, 0.0, 1.0, 0.0, 0.0, 1.0, 0.0, 0.0, -1.0, 0.0, 0.0, -1.0, 0.0, 0.0, -1.0, 0.0, 0.0, -1.0, 0.0, 0.0, -1.0, 0.0, 0.0, -1.0, 0.0, -1.0, 0.0, 0.0, -1.0, 0.0, 0.0, -1.0, 0.0, 0.0, -1.0, 0.0, 0.0, -1.0, 0.0, 0.0, -1.0, 0.0, 0.0, 1.0, 0.0, 0.0, 1.0, 0.0, 0.0, 1.0, 0.0, 0.0, 1.0, 0.0, 0.0, 1.0, 0.0, 0.0, 1.0, 0.0, 0.0, 0.0, 0.0, -1.0, 0.0, 0.0, -1.0, 0.0, 0.0, -1.0, 0.0, 0.0, -1.0, 0.0, 0.0, -1.0, 0.0, 0.0, -1.0, 0.0, 0.0, 1.0, 0.0, 0.0, 1.0, 0.0, 0.0, 1.0, 0.0, 0.0, 1.0, 0.0, 0.0, 1.0, 0.0, 0.0, 1.0, 0.0, 1.0, 0.0, 0.0, 1.0, 0.0, 0.0, 1.0, 0.0, 0.0, 1.0, 0.0, 0.0, 1.0, 0.0, 0.0, 1.0, 0.0, 0.0, -1.0, 0.0, 0.0, -1.0, 0.0, 0.0, -1.0, 0.0, 0.0, -1.0, 0.0, 0.0, -1.0, 0.0, 0.0, -1.0, 0.0, -1.0, 0.0, 0.0, -1.0, 0.0, 0.0, -1.0, 0.0, 0.0, -1.0, 0.0, 0.0, -1.0, 0.0, 0.0, -1.0, 0.0, 0.0, 1.0, 0.0, 0.0, 1.0, 0.0, 0.0, 1.0, 0.0, 0.0, 1.0, 0.0, 0.0, 1.0, 0.0, 0.0, 1.0, 0.0, 0.0, 0.0, 0.0, -1.0, 0.0, 0.0, -1.0, 0.0, 0.0, -1.0, 0.0, 0.0, -1.0, 0.0, 0.0, -1.0, 0.0, 0.0, -1.0, 0.0, 0.0, 1.0, 0.0, 0.0, 1.0, 0.0, 0.0, 1.0, 0.0, 0.0, 1.0, 0.0, 0.0, 1.0, 0.0, 0.0, 1.0, 0.0, 1.0, 0.0, 0.0, 1.0, 0.0, 0.0, 1.0, 0.0, 0.0, 1.0, 0.0, 0.0, 1.0, 0.0, 0.0, 1.0, 0.0, 0.0, -1.0, 0.0, 0.0, -1.0, 0.0, 0.0, -1.0, 0.0, 0.0, -1.0, 0.0, 0.0, -1.0, 0.0, 0.0, -1.0, 0.0, -1.0, 0.0, 0.0, -1.0, 0.0, 0.0, -1.0, 0.0, 0.0, -1.0, 0.0, 0.0, -1.0, 0.0, 0.0, -1.0, 0.0, 0.0, 1.0, 0.0, 0.0, 1.0, 0.0, 0.0, 1.0, 0.0, 0.0, 1.0, 0.0, 0.0, 1.0, 0.0, 0.0, 1.0, 0.0, 0.0, 0.0, 0.0, -1.0, 0.0, 0.0, -1.0, 0.0, 0.0, -1.0, 0.0, 0.0, -1.0, 0.0, 0.0, -1.0, 0.0, 0.0, -1.0, 0.0, 0.0, 1.0, 0.0, 0.0, 1.0, 0.0, 0.0, 1.0, 0.0, 0.0, 1.0, 0.0, 0.0, 1.0, 0.0, 0.0, 1.0, 0.0, 1.0, 0.0, 0.0, 1.0, 0.0, 0.0, 1.0, 0.0, 0.0, 1.0, 0.0, 0.0, 1.0, 0.0, 0.0, 1.0, 0.0, 0.0, -1.0, 0.0, 0.0, -1.0, 0.0, 0.0, -1.0, 0.0, 0.0, -1.0, 0.0, 0.0, -1.0, 0.0, 0.0, -1.0, 0.0, -1.0, 0.0, 0.0, -1.0, 0.0, 0.0, -1.0, 0.0, 0.0, -1.0, 0.0, 0.0, -1.0, 0.0, 0.0, -1.0, 0.0, 0.0, 1.0, 0.0, 0.0, 1.0, 0.0, 0.0, 1.0, 0.0, 0.0, 1.0, 0.0, 0.0, 1.0, 0.0, 0.0, 1.0, 0.0, 0.0, 0.0, 0.0, -1.0, 0.0, 0.0, -1.0, 0.0, 0.0, -1.0, 0.0, 0.0, -1.0, 0.0, 0.0, -1.0, 0.0, 0.0, -1.0, 0.0, 0.0, 1.0, 0.0, 0.0, 1.0, 0.0, 0.0, 1.0, 0.0, 0.0, 1.0, 0.0, 0.0, 1.0, 0.0, 0.0, 1.0, 0.0, 1.0, 0.0, 0.0, 1.0, 0.0, 0.0, 1.0, 0.0, 0.0, 1.0, 0.0, 0.0, 1.0, 0.0, 0.0, 1.0, 0.0, 0.0, -1.0, 0.0, 0.0, -1.0, 0.0, 0.0, -1.0, 0.0, 0.0, -1.0, 0.0, 0.0, -1.0, 0.0, 0.0, -1.0, 0.0, -1.0, 0.0, 0.0, -1.0, 0.0, 0.0, -1.0, 0.0, 0.0, -1.0, 0.0, 0.0, -1.0, 0.0, 0.0, -1.0, 0.0, 0.0, 1.0, 0.0, 0.0, 1.0, 0.0, 0.0, 1.0, 0.0, 0.0, 1.0, 0.0, 0.0, 1.0, 0.0, 0.0, 1.0, 0.0, 0.0, 0.0, 0.0, -1.0, 0.0, 0.0, -1.0, 0.0, 0.0, -1.0, 0.0, 0.0, -1.0, 0.0, 0.0, -1.0, 0.0, 0.0, -1.0, 0.0, 0.0, 1.0, 0.0, 0.0, 1.0, 0.0, 0.0, 1.0, 0.0, 0.0, 1.0, 0.0, 0.0, 1.0, 0.0, 0.0, 1.0, 0.0, 1.0, 0.0, 0.0, 1.0, 0.0, 0.0, 1.0, 0.0, 0.0, 1.0, 0.0, 0.0, 1.0, 0.0, 0.0, 1.0, 0.0, 0.0, -1.0, 0.0, 0.0, -1.0, 0.0, 0.0, -1.0, 0.0, 0.0, -1.0, 0.0, 0.0, -1.0, 0.0, 0.0, -1.0, 0.0, -1.0, 0.0, 0.0, -1.0, 0.0, 0.0, -1.0, 0.0, 0.0, -1.0, 0.0, 0.0, -1.0, 0.0, 0.0, -1.0, 0.0, 0.0, 1.0, 0.0, 0.0, 1.0, 0.0, 0.0, 1.0, 0.0, 0.0, 1.0, 0.0, 0.0, 1.0, 0.0, 0.0, 1.0, 0.0, 0.0, 0.0, 0.0, -1.0, 0.0, 0.0, -1.0, 0.0, 0.0, -1.0, 0.0, 0.0, -1.0, 0.0, 0.0, -1.0, 0.0, 0.0, -1.0, 0.0, 0.0, 1.0, 0.0, 0.0, 1.0, 0.0, 0.0, 1.0, 0.0, 0.0, 1.0, 0.0, 0.0, 1.0, 0.0, 0.0, 1.0, 0.0, 1.0, 0.0, 0.0, 1.0, 0.0, 0.0, 1.0, 0.0, 0.0, 1.0, 0.0, 0.0, 1.0, 0.0, 0.0, 1.0, 0.0, 0.0, -1.0, 0.0, 0.0, -1.0, 0.0, 0.0, -1.0, 0.0, 0.0, -1.0, 0.0, 0.0, -1.0, 0.0, 0.0, -1.0, 0.0, -1.0, 0.0, 0.0, -1.0, 0.0, 0.0, -1.0, 0.0, 0.0, -1.0, 0.0, 0.0, -1.0, 0.0, 0.0, -1.0, 0.0, 0.0, 1.0, 0.0, 0.0, 1.0, 0.0, 0.0, 1.0, 0.0, 0.0, 1.0, 0.0, 0.0, 1.0, 0.0, 0.0, 1.0, 0.0, 0.0, 0.0, 0.0, -1.0, 0.0, 0.0, -1.0, 0.0, 0.0, -1.0, 0.0, 0.0, -1.0, 0.0, 0.0, -1.0, 0.0, 0.0, -1.0, 0.0, 0.0, 1.0, 0.0, 0.0, 1.0, 0.0, 0.0, 1.0, 0.0, 0.0, 1.0, 0.0, 0.0, 1.0, 0.0, 0.0, 1.0, 0.0, 1.0, 0.0, 0.0, 1.0, 0.0, 0.0, 1.0, 0.0, 0.0, 1.0, 0.0, 0.0, 1.0, 0.0, 0.0, 1.0, 0.0, 0.0, -1.0, 0.0, 0.0, -1.0, 0.0, 0.0, -1.0, 0.0, 0.0, -1.0, 0.0, 0.0, -1.0, 0.0, 0.0, -1.0, 0.0, -1.0, 0.0, 0.0, -1.0, 0.0, 0.0, -1.0, 0.0, 0.0, -1.0, 0.0, 0.0, -1.0, 0.0, 0.0, -1.0, 0.0, 0.0, 1.0, 0.0, 0.0, 1.0, 0.0, 0.0, 1.0, 0.0, 0.0, 1.0, 0.0, 0.0, 1.0, 0.0, 0.0, 1.0, 0.0, 0.0, 0.0, 0.0, -1.0, 0.0, 0.0, -1.0, 0.0, 0.0, -1.0, 0.0, 0.0, -1.0, 0.0, 0.0, -1.0, 0.0, 0.0, -1.0, 0.0, 0.0, 1.0, 0.0, 0.0, 1.0, 0.0, 0.0, 1.0, 0.0, 0.0, 1.0, 0.0, 0.0, 1.0, 0.0, 0.0, 1.0, 0.0, 1.0, 0.0, 0.0, 1.0, 0.0, 0.0, 1.0, 0.0, 0.0, 1.0, 0.0, 0.0, 1.0, 0.0, 0.0, 1.0, 0.0, 0.0, -1.0, 0.0, 0.0, -1.0, 0.0, 0.0, -1.0, 0.0, 0.0, -1.0, 0.0, 0.0, -1.0, 0.0, 0.0, -1.0, 0.0, -1.0, 0.0, 0.0, -1.0, 0.0, 0.0, -1.0, 0.0, 0.0, -1.0, 0.0, 0.0, -1.0, 0.0, 0.0, -1.0, 0.0, 0.0, 1.0, 0.0, 0.0, 1.0, 0.0, 0.0, 1.0, 0.0, 0.0, 1.0, 0.0, 0.0, 1.0, 0.0, 0.0, 1.0, 0.0, 0.0, 0.0, 0.0, -1.0, 0.0, 0.0, -1.0, 0.0, 0.0, -1.0, 0.0, 0.0, -1.0, 0.0, 0.0, -1.0, 0.0, 0.0, -1.0, 0.0, 0.0, 1.0, 0.0, 0.0, 1.0, 0.0, 0.0, 1.0, 0.0, 0.0, 1.0, 0.0, 0.0, 1.0, 0.0, 0.0, 1.0, 0.0, 1.0, 0.0, 0.0, 1.0, 0.0, 0.0, 1.0, 0.0, 0.0, 1.0, 0.0, 0.0, 1.0, 0.0, 0.0, 1.0, 0.0, 0.0, -1.0, 0.0, 0.0, -1.0, 0.0, 0.0, -1.0, 0.0, 0.0, -1.0, 0.0, 0.0, -1.0, 0.0, 0.0, -1.0, 0.0, -1.0, 0.0, 0.0, -1.0, 0.0, 0.0, -1.0, 0.0, 0.0, -1.0, 0.0, 0.0, -1.0, 0.0, 0.0, -1.0, 0.0, 0.0, 1.0, 0.0, 0.0, 1.0, 0.0, 0.0, 1.0, 0.0, 0.0, 1.0, 0.0, 0.0, 1.0, 0.0, 0.0, 1.0, 0.0, 0.0, 0.0, 0.0, -1.0, 0.0, 0.0, -1.0, 0.0, 0.0, -1.0, 0.0, 0.0, -1.0, 0.0, 0.0, -1.0, 0.0, 0.0, -1.0, 0.0, 0.0, 1.0, 0.0, 0.0, 1.0, 0.0, 0.0, 1.0, 0.0, 0.0, 1.0, 0.0, 0.0, 1.0, 0.0, 0.0, 1.0, 0.0, 1.0, 0.0, 0.0, 1.0, 0.0, 0.0, 1.0, 0.0, 0.0, 1.0, 0.0, 0.0, 1.0, 0.0, 0.0, 1.0, 0.0, 0.0, -1.0, 0.0, 0.0, -1.0, 0.0, 0.0, -1.0, 0.0, 0.0, -1.0, 0.0, 0.0, -1.0, 0.0, 0.0, -1.0, 0.0, -1.0, 0.0, 0.0, -1.0, 0.0, 0.0, -1.0, 0.0, 0.0, -1.0, 0.0, 0.0, -1.0, 0.0, 0.0, -1.0, 0.0, 0.0, 1.0, 0.0, 0.0, 1.0, 0.0, 0.0, 1.0, 0.0, 0.0, 1.0, 0.0, 0.0, 1.0, 0.0, 0.0, 1.0, 0.0, 0.0, 0.0, 0.0, -1.0, 0.0, 0.0, -1.0, 0.0, 0.0, -1.0, 0.0, 0.0, -1.0, 0.0, 0.0, -1.0, 0.0, 0.0, -1.0, 0.0, 0.0, 1.0, 0.0, 0.0, 1.0, 0.0, 0.0, 1.0, 0.0, 0.0, 1.0, 0.0, 0.0, 1.0, 0.0, 0.0, 1.0, 0.0, 1.0, 0.0, 0.0, 1.0, 0.0, 0.0, 1.0, 0.0, 0.0, 1.0, 0.0, 0.0, 1.0, 0.0, 0.0, 1.0, 0.0, 0.0, -1.0, 0.0, 0.0, -1.0, 0.0, 0.0, -1.0, 0.0, 0.0, -1.0, 0.0, 0.0, -1.0, 0.0, 0.0, -1.0, 0.0, -1.0, 0.0, 0.0, -1.0, 0.0, 0.0, -1.0, 0.0, 0.0, -1.0, 0.0, 0.0, -1.0, 0.0, 0.0, -1.0, 0.0, 0.0, 1.0, 0.0, 0.0, 1.0, 0.0, 0.0, 1.0, 0.0, 0.0, 1.0, 0.0, 0.0, 1.0, 0.0, 0.0, 1.0, 0.0, 0.0, 0.0, 0.0, -1.0, 0.0, 0.0, -1.0, 0.0, 0.0, -1.0, 0.0, 0.0, -1.0, 0.0, 0.0, -1.0, 0.0, 0.0, -1.0, 0.0, 0.0, 1.0, 0.0, 0.0, 1.0, 0.0, 0.0, 1.0, 0.0, 0.0, 1.0, 0.0, 0.0, 1.0, 0.0, 0.0, 1.0, 0.0, 1.0, 0.0, 0.0, 1.0, 0.0, 0.0, 1.0, 0.0, 0.0, 1.0, 0.0, 0.0, 1.0, 0.0, 0.0, 1.0, 0.0, 0.0, -1.0, 0.0, 0.0, -1.0, 0.0, 0.0, -1.0, 0.0, 0.0, -1.0, 0.0, 0.0, -1.0, 0.0, 0.0, -1.0, 0.0, -1.0, 0.0, 0.0, -1.0, 0.0, 0.0, -1.0, 0.0, 0.0, -1.0, 0.0, 0.0, -1.0, 0.0, 0.0, -1.0, 0.0, 0.0, 1.0, 0.0, 0.0, 1.0, 0.0, 0.0, 1.0, 0.0, 0.0, 1.0, 0.0, 0.0, 1.0, 0.0, 0.0, 1.0, 0.0, 0.0, 0.0, 0.0, -1.0, 0.0, 0.0, -1.0, 0.0, 0.0, -1.0, 0.0, 0.0, -1.0, 0.0, 0.0, -1.0, 0.0, 0.0, -1.0, 0.0, 0.0, 1.0, 0.0, 0.0, 1.0, 0.0, 0.0, 1.0, 0.0, 0.0, 1.0, 0.0, 0.0, 1.0, 0.0, 0.0, 1.0, 0.0, 1.0, 0.0, 0.0, 1.0, 0.0, 0.0, 1.0, 0.0, 0.0, 1.0, 0.0, 0.0, 1.0, 0.0, 0.0, 1.0, 0.0, 0.0, -1.0, 0.0, 0.0, -1.0, 0.0, 0.0, -1.0, 0.0, 0.0, -1.0, 0.0, 0.0, -1.0, 0.0, 0.0, -1.0, 0.0, -1.0, 0.0, 0.0, -1.0, 0.0, 0.0, -1.0, 0.0, 0.0, -1.0, 0.0, 0.0, -1.0, 0.0, 0.0, -1.0, 0.0, 0.0, 1.0, 0.0, 0.0, 1.0, 0.0, 0.0, 1.0, 0.0, 0.0, 1.0, 0.0, 0.0, 1.0, 0.0, 0.0, 1.0, 0.0, 0.0, 0.0, 0.0, -1.0, 0.0, 0.0, -1.0, 0.0, 0.0, -1.0, 0.0, 0.0, -1.0, 0.0, 0.0, -1.0, 0.0, 0.0, -1.0, 0.0, 0.0, 1.0, 0.0, 0.0, 1.0, 0.0, 0.0, 1.0, 0.0, 0.0, 1.0, 0.0, 0.0, 1.0, 0.0, 0.0, 1.0, 0.0, 1.0, 0.0, 0.0, 1.0, 0.0, 0.0, 1.0, 0.0, 0.0, 1.0, 0.0, 0.0, 1.0, 0.0, 0.0, 1.0, 0.0, 0.0, -1.0, 0.0, 0.0, -1.0, 0.0, 0.0, -1.0, 0.0, 0.0, -1.0, 0.0, 0.0, -1.0, 0.0, 0.0, -1.0, 0.0, -1.0, 0.0, 0.0, -1.0, 0.0, 0.0, -1.0, 0.0, 0.0, -1.0, 0.0, 0.0, -1.0, 0.0, 0.0, -1.0, 0.0, 0.0, 1.0, 0.0, 0.0, 1.0, 0.0, 0.0, 1.0, 0.0, 0.0, 1.0, 0.0, 0.0, 1.0, 0.0, 0.0, 1.0, 0.0, 0.0, 0.0, 0.0, -1.0, 0.0, 0.0, -1.0, 0.0, 0.0, -1.0, 0.0, 0.0, -1.0, 0.0, 0.0, -1.0, 0.0, 0.0, -1.0, 0.0, 0.0, 1.0, 0.0, 0.0, 1.0, 0.0, 0.0, 1.0, 0.0, 0.0, 1.0, 0.0, 0.0, 1.0, 0.0, 0.0, 1.0, 0.0, 1.0, 0.0, 0.0, 1.0, 0.0, 0.0, 1.0, 0.0, 0.0, 1.0, 0.0, 0.0, 1.0, 0.0, 0.0, 1.0, 0.0, 0.0, -1.0, 0.0, 0.0, -1.0, 0.0, 0.0, -1.0, 0.0, 0.0, -1.0, 0.0, 0.0, -1.0, 0.0, 0.0, -1.0, 0.0, -1.0, 0.0, 0.0, -1.0, 0.0, 0.0, -1.0, 0.0, 0.0, -1.0, 0.0, 0.0, -1.0, 0.0, 0.0, -1.0, 0.0, 0.0, 1.0, 0.0, 0.0, 1.0, 0.0, 0.0, 1.0, 0.0, 0.0, 1.0, 0.0, 0.0, 1.0, 0.0, 0.0, 1.0, 0.0, 0.0, 0.0, 0.0, -1.0, 0.0, 0.0, -1.0, 0.0, 0.0, -1.0, 0.0, 0.0, -1.0, 0.0, 0.0, -1.0, 0.0, 0.0, -1.0, 0.0, 0.0, 1.0, 0.0, 0.0, 1.0, 0.0, 0.0, 1.0, 0.0, 0.0, 1.0, 0.0, 0.0, 1.0, 0.0, 0.0, 1.0, 0.0, 1.0, 0.0, 0.0, 1.0, 0.0, 0.0, 1.0, 0.0, 0.0, 1.0, 0.0, 0.0, 1.0, 0.0, 0.0, 1.0, 0.0, 0.0, -1.0, 0.0, 0.0, -1.0, 0.0, 0.0, -1.0, 0.0, 0.0, -1.0, 0.0, 0.0, -1.0, 0.0, 0.0, -1.0, 0.0, -1.0, 0.0, 0.0, -1.0, 0.0, 0.0, -1.0, 0.0, 0.0, -1.0, 0.0, 0.0, -1.0, 0.0, 0.0, -1.0, 0.0, 0.0, 1.0, 0.0, 0.0, 1.0, 0.0, 0.0, 1.0, 0.0, 0.0, 1.0, 0.0, 0.0, 1.0, 0.0, 0.0, 1.0, 0.0, 0.0, 0.0, 0.0, -1.0, 0.0, 0.0, -1.0, 0.0, 0.0, -1.0, 0.0, 0.0, -1.0, 0.0, 0.0, -1.0, 0.0, 0.0, -1.0, 0.0, 0.0, 1.0, 0.0, 0.0, 1.0, 0.0, 0.0, 1.0, 0.0, 0.0, 1.0, 0.0, 0.0, 1.0, 0.0, 0.0, 1.0, 0.0, 1.0, 0.0, 0.0, 1.0, 0.0, 0.0, 1.0, 0.0, 0.0, 1.0, 0.0, 0.0, 1.0, 0.0, 0.0, 1.0, 0.0, 0.0, -1.0, 0.0, 0.0, -1.0, 0.0, 0.0, -1.0, 0.0, 0.0, -1.0, 0.0, 0.0, -1.0, 0.0, 0.0, -1.0, 0.0])] * 3)])
me_01_0_whole = bpy.data.meshes.new('01:0:whole')
me_01_0_whole.from_pydata([(-0.5, 0.5, -0.5), (0.5, 0.5, 0.5), (0.5, 0.5, -0.5), (-0.5, 0.5, 0.5), (-0.5, -0.5, -0.5), (0.5, -0.5, -0.5), (0.5, -0.5, 0.5), (-0.5, -0.5, 0.5), (-0.5, 0.5, -0.5), (0.5, 0.5, -0.5), (0.5, -0.5, -0.5), (-0.5, -0.5, -0.5), (-0.5, 0.5, 0.5), (-0.5, -0.5, 0.5), (0.5, -0.5, 0.5), (0.5, 0.5, 0.5), (0.5, 0.5, -0.5), (0.5, 0.5, 0.5), (0.5, -0.5, 0.5), (0.5, -0.5, -0.5), (-0.5, 0.5, -0.5), (-0.5, -0.5, -0.5), (-0.5, -0.5, 0.5), (-0.5, 0.5, 0.5)], [], [(0, 1, 2), (0, 3, 1), (4, 5, 6), (4, 6, 7), (8, 9, 10), (8, 10, 11), (12, 13, 14), (12, 14, 15), (16, 17, 18), (16, 18, 19), (20, 21, 22), (20, 22, 23)])
_uv = me_01_0_whole.uv_layers.new(name='UVMap')
_uv.uv.foreach_set('vector', [0.518, 0.268, 0.732, 0.482, 0.732, 0.268, 0.518, 0.268, 0.518, 0.482, 0.732, 0.482, 0.518, 0.268, 0.732, 0.268, 0.732, 0.482, 0.518, 0.268, 0.732, 0.482, 0.518, 0.482, 0.518, 0.268, 0.732, 0.268, 0.732, 0.482, 0.518, 0.268, 0.732, 0.482, 0.518, 0.482, 0.518, 0.268, 0.518, 0.482, 0.732, 0.482, 0.518, 0.268, 0.732, 0.482, 0.732, 0.268, 0.518, 0.268, 0.518, 0.482, 0.732, 0.482, 0.518, 0.268, 0.732, 0.482, 0.732, 0.268, 0.518, 0.268, 0.732, 0.268, 0.732, 0.482, 0.518, 0.268, 0.732, 0.482, 0.518, 0.482])
me_01_0_whole.materials.append(mat_material_world_prop_industrial)
me_01_0_whole.update()
me_01_0_whole.normals_split_custom_set([tuple(v) for v in zip(*[iter([0.0, 1.0, 0.0, 0.0, 1.0, 0.0, 0.0, 1.0, 0.0, 0.0, 1.0, 0.0, 0.0, 1.0, 0.0, 0.0, 1.0, 0.0, 0.0, -1.0, 0.0, 0.0, -1.0, 0.0, 0.0, -1.0, 0.0, 0.0, -1.0, 0.0, 0.0, -1.0, 0.0, 0.0, -1.0, 0.0, 0.0, 0.0, -1.0, 0.0, 0.0, -1.0, 0.0, 0.0, -1.0, 0.0, 0.0, -1.0, 0.0, 0.0, -1.0, 0.0, 0.0, -1.0, 0.0, 0.0, 1.0, 0.0, 0.0, 1.0, 0.0, 0.0, 1.0, 0.0, 0.0, 1.0, 0.0, 0.0, 1.0, 0.0, 0.0, 1.0, 1.0, 0.0, 0.0, 1.0, 0.0, 0.0, 1.0, 0.0, 0.0, 1.0, 0.0, 0.0, 1.0, 0.0, 0.0, 1.0, 0.0, 0.0, -1.0, 0.0, 0.0, -1.0, 0.0, 0.0, -1.0, 0.0, 0.0, -1.0, 0.0, 0.0, -1.0, 0.0, 0.0, -1.0, 0.0, 0.0])] * 3)])

# ---- objects
ob_00_asset = bpy.data.objects.new('00:asset', None)
ob_00_part_whole = bpy.data.objects.new('00:part:whole', None)
ob_00_0_whole = bpy.data.objects.new('00:0:whole', me_00_0_whole)
ob_01_asset = bpy.data.objects.new('01:asset', None)
ob_01_part_whole = bpy.data.objects.new('01:part:whole', None)
ob_01_0_whole = bpy.data.objects.new('01:0:whole', me_01_0_whole)

# ---- transforms, parenting, visibility, modifiers, constraints
ob_00_asset.location = (0.0, 0.0, 0.0)
ob_00_part_whole.parent = ob_00_asset
ob_00_part_whole.location = (0.0, 0.0, 0.0)
ob_00_0_whole.parent = ob_00_part_whole
ob_00_0_whole.location = (0.0, 0.0, 0.0)
ob_01_asset.location = (0.0, 0.0, 0.0)
ob_01_part_whole.parent = ob_01_asset
ob_01_part_whole.location = (0.0, 0.0, 0.0)
ob_01_0_whole.parent = ob_01_part_whole
ob_01_0_whole.location = (0.0, 0.0, 0.0)

# ---- collection membership
scene.collection.objects.link(ob_00_asset)
scene.collection.objects.link(ob_00_part_whole)
scene.collection.objects.link(ob_00_0_whole)
scene.collection.objects.link(ob_01_asset)
scene.collection.objects.link(ob_01_part_whole)
scene.collection.objects.link(ob_01_0_whole)

# ---- scene / render settings (as saved in the file)
scene.frame_start = 1; scene.frame_end = 250; scene.frame_set(1)
scene.render.engine = 'BLENDER_EEVEE_NEXT'
scene.render.bake_bias = 0.0
scene.render.bake_samples = 0
scene.render.compositor_device = 'GPU'
scene.eevee.use_volume_custom_range = False
scene.eevee.fast_gi_thickness_near = 0.1
scene.eevee.fast_gi_thickness_far = 0.0
scene.eevee.ray_tracing_options.screen_trace_thickness = 0.1
bpy.context.view_layer.update()

# ---- added for rendering (the .blend has no active camera and no usable light): camera, sun + grey world if the file has none
cam_auto = bpy.data.cameras.new('AutoCamera')
cam_auto.lens = 50.0
cam_auto.sensor_width = 36.0
cam_auto.clip_end = 1000.0
ob_auto_camera = bpy.data.objects.new('AutoCamera', cam_auto)
scene.collection.objects.link(ob_auto_camera)
ob_auto_camera.location = (1.60254, -1.92304, 1.28203)
ob_auto_camera.rotation_euler = (1.09748, -7.21219e-08, 0.694738)
scene.camera = ob_auto_camera
light_auto_sun = bpy.data.lights.new('AutoSun', 'SUN')
light_auto_sun.energy = 3.0
light_auto_sun.angle = 0.0523599
ob_auto_sun = bpy.data.objects.new('AutoSun', light_auto_sun)
scene.collection.objects.link(ob_auto_sun)
ob_auto_sun.rotation_euler = (0.872665, 0.174533, 0.523599)
if scene.world is None:
    world_auto = bpy.data.worlds.new('AutoWorld')
    world_auto.color = (0.3, 0.3, 0.3)
    scene.world = world_auto
bpy.context.view_layer.update()

